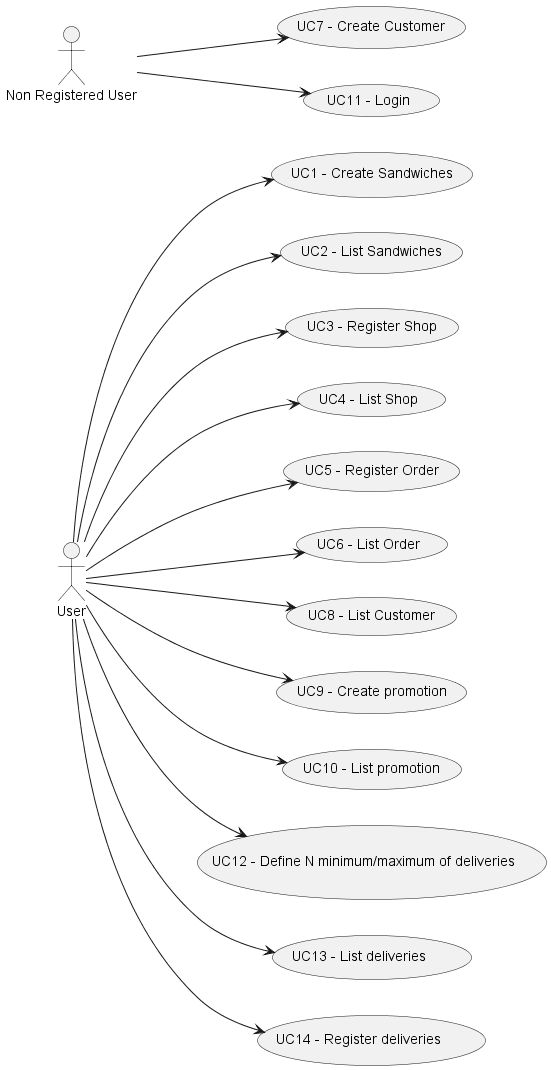

The diagram above was rendered by PlantUML. Its source (embedded in the PNG):
@startuml
'https://plantuml.com/use-case-diagram

left to right direction

:User: as user
:Non Registered User: as nonUser

(UC1 - Create Sandwiches) as (UC1)
(UC2 - List Sandwiches) as (UC2)
(UC3 - Register Shop) as (UC3)
(UC4 - List Shop) as (UC4)
(UC5 - Register Order) as (UC5)
(UC6 - List Order) as (UC6)
(UC7 - Create Customer) as (UC7)
(UC8 - List Customer) as (UC8)
(UC9 - Create promotion) as (UC9)
(UC10 - List promotion) as (UC10)
(UC11 - Login) as (UC11)
(UC12 - Define N minimum/maximum of deliveries	) as (UC12)
(UC13 - List deliveries	) as (UC13)
(UC14 - Register deliveries	) as (UC14)


user --> (UC1)
user --> (UC2)
user --> (UC3)
user --> (UC4)
user --> (UC5)
user --> (UC6)
nonUser --> (UC7)
user --> (UC8)
user --> (UC9)
user --> (UC10)
nonUser --> (UC11)
user --> (UC12)
user --> (UC13)
user --> (UC14)

@enduml